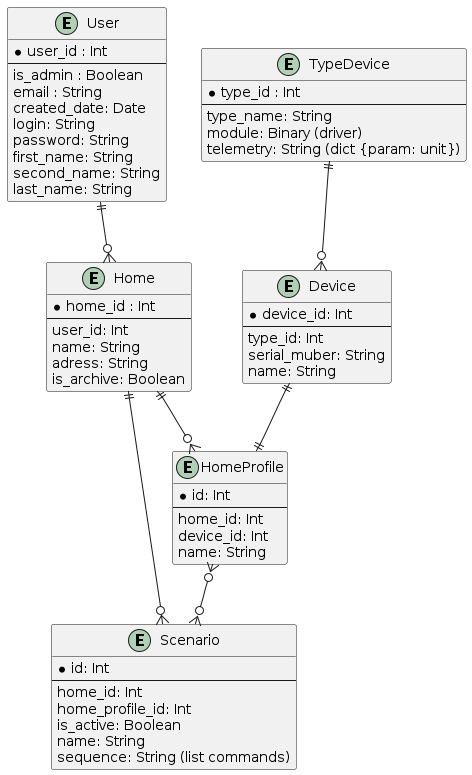

The diagram above was rendered by PlantUML. Its source (embedded in the PNG):
@startuml
' Entities
entity User {
  *user_id : Int
  --
  is_admin : Boolean
  email : String
  created_date: Date
  login: String
  password: String
  first_name: String
  second_name: String
  last_name: String
}

entity Home {
  *home_id : Int
  --
  user_id: Int
  name: String
  adress: String
  is_archive: Boolean
}

entity TypeDevice {
    *type_id : Int
    --
    type_name: String
    module: Binary (driver)
    telemetry: String (dict {param: unit})
}

entity Device {
    *device_id: Int
    --
    type_id: Int
    serial_muber: String
    name: String
}

entity HomeProfile {
    *id: Int
    --
    home_id: Int
    device_id: Int
    name: String
}

entity Scenario {
    *id: Int
    --
    home_id: Int
    home_profile_id: Int
    is_active: Boolean
    name: String
    sequence: String (list commands)
}

' Relationships
User ||--o{ Home
Home ||--o{ HomeProfile
Device ||--|| HomeProfile
Home ||--o{ Scenario
TypeDevice ||--o{ Device
HomeProfile }o--o{ Scenario

@enduml